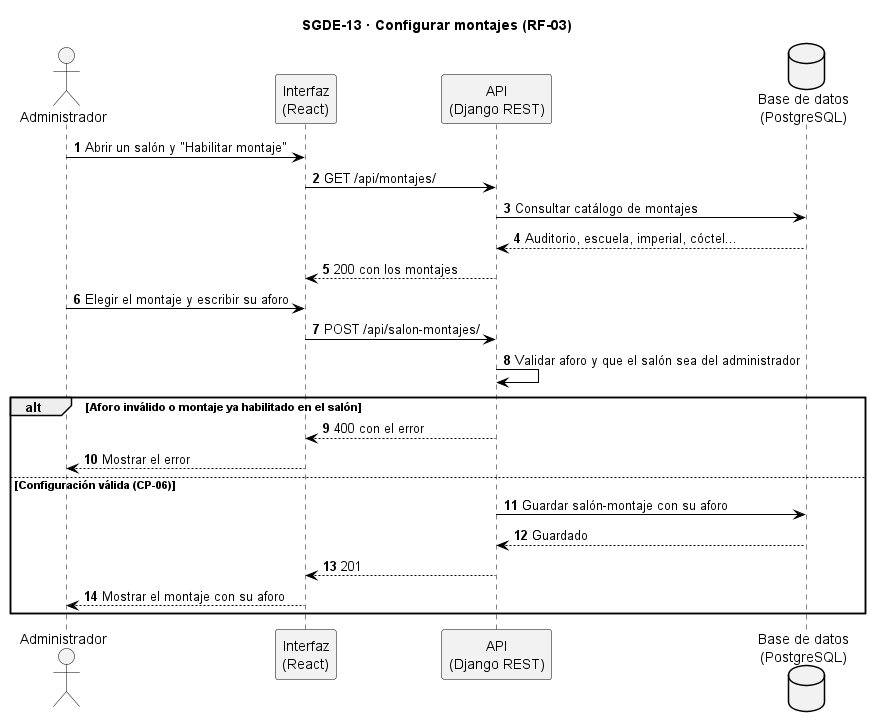

The diagram above was rendered by PlantUML. Its source (embedded in the PNG):
@startuml SGDE-13_Configurar_montajes_secuencia
title SGDE-13 · Configurar montajes (RF-03)
skinparam backgroundColor white
skinparam sequence {
  ArrowColor black
  LifeLineBorderColor black
  ParticipantBorderColor black
  ParticipantBackgroundColor #F2F2F2
  ActorBorderColor black
  ActorBackgroundColor #F2F2F2
}
skinparam database {
  BackgroundColor #F2F2F2
  BorderColor black
}
skinparam note {
  BackgroundColor #FFFBEA
  BorderColor #B8A86B
}
autonumber

actor "Administrador" as AD
participant "Interfaz\n(React)" as UI
participant "API\n(Django REST)" as SI
database "Base de datos\n(PostgreSQL)" as BD

AD -> UI : Abrir un salón y "Habilitar montaje"
UI -> SI : GET /api/montajes/
SI -> BD : Consultar catálogo de montajes
BD --> SI : Auditorio, escuela, imperial, cóctel...
SI --> UI : 200 con los montajes
AD -> UI : Elegir el montaje y escribir su aforo
UI -> SI : POST /api/salon-montajes/
SI -> SI : Validar aforo y que el salón sea del administrador
alt Aforo inválido o montaje ya habilitado en el salón
  SI --> UI : 400 con el error
  UI --> AD : Mostrar el error
else Configuración válida (CP-06)
  SI -> BD : Guardar salón-montaje con su aforo
  BD --> SI : Guardado
  SI --> UI : 201
  UI --> AD : Mostrar el montaje con su aforo
end
@enduml